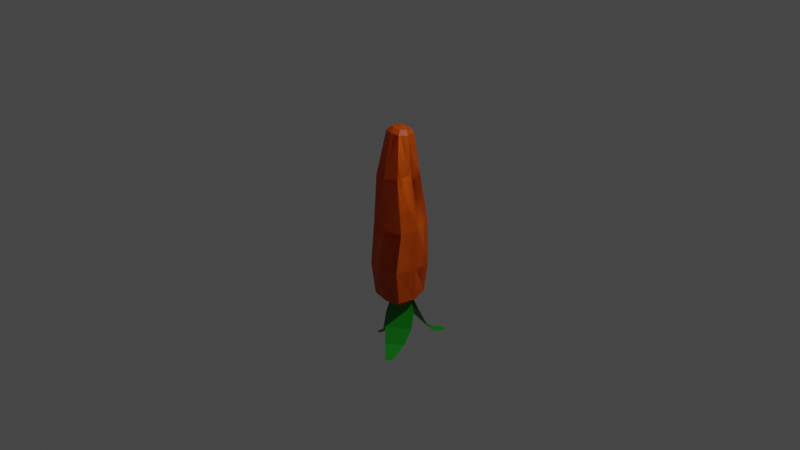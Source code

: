# Source: bullet_carrot.blend  (saved by Blender 2.90.8; exported with 4.5.12 LTS)
import bpy
from mathutils import Matrix  # noqa: F401  (used for matrix-valued properties, if any)

bpy.ops.wm.read_factory_settings(use_empty=True)
scene = bpy.context.scene
scene.name = 'Scene'

# ---- collections
col_collection = bpy.data.collections.new('Collection'); scene.collection.children.link(col_collection)
col_carrot = bpy.data.collections.new('carrot'); scene.collection.children.link(col_carrot)

# ---- materials (node trees are filled in below, after node groups)
mat_green = bpy.data.materials.new('green')
mat_green.use_transparent_shadow = False
mat_carrot = bpy.data.materials.new('carrot')
mat_carrot.alpha_threshold = 0.0
mat_carrot.use_transparent_shadow = False
mat_carrot.line_color = (0.0, 0.0, 0.0, 1.0)

# ---- material node trees
mat_green.use_nodes = True; mat_green.node_tree.nodes.clear()
_N = mat_green.node_tree.nodes; _L = mat_green.node_tree.links
n0 = _N.new('ShaderNodeBsdfPrincipled'); n0.name = 'Principled BSDF'; n0.location = (10, 300)
n0.distribution = 'GGX'
n0.subsurface_method = 'BURLEY'
n0.inputs[0].default_value = (0.0, 0.2284, 0.002725, 1.0)
n0.inputs[3].default_value = 1.45
n0.inputs[27].default_value = (0.0, 0.0, 0.0, 1.0)
n0.inputs[28].default_value = 1.0
n1 = _N.new('ShaderNodeOutputMaterial'); n1.name = 'Material Output'; n1.location = (300, 300)
_L.new(n0.outputs[0], n1.inputs[0])
n1.is_active_output = True
mat_carrot.use_nodes = True; mat_carrot.node_tree.nodes.clear()
_N = mat_carrot.node_tree.nodes; _L = mat_carrot.node_tree.links
n0 = _N.new('ShaderNodeOutputMaterial'); n0.name = 'Material Output'; n0.location = (300, 300)
n1 = _N.new('ShaderNodeBsdfPrincipled'); n1.name = 'Principled BSDF'; n1.location = (10, 300)
n1.distribution = 'GGX'
n1.subsurface_method = 'BURLEY'
n1.inputs[0].default_value = (0.8, 0.1265, 0.0, 1.0)
n1.inputs[2].default_value = 0.4
n1.inputs[3].default_value = 1.45
n1.inputs[27].default_value = (0.0, 0.0, 0.0, 1.0)
n1.inputs[28].default_value = 1.0
_L.new(n1.outputs[0], n0.inputs[0])
n0.is_active_output = True

# ---- world
world_world = bpy.data.worlds.new('World'); scene.world = world_world
world_world.use_nodes = True; world_world.node_tree.nodes.clear()
_N = world_world.node_tree.nodes; _L = world_world.node_tree.links
n0 = _N.new('ShaderNodeOutputWorld'); n0.name = 'World Output'; n0.location = (300, 300)
n1 = _N.new('ShaderNodeBackground'); n1.name = 'Background'; n1.location = (10, 300)
n1.inputs[0].default_value = (0.05088, 0.05088, 0.05088, 1.0)
_L.new(n1.outputs[0], n0.inputs[0])
n0.is_active_output = True
world_world.color = (0.05088, 0.05088, 0.05088)
world_world.use_sun_shadow = False
world_world.sun_shadow_jitter_overblur = 0.0

# ---- cameras
cam_camera = bpy.data.cameras.new('Camera')
cam_camera.clip_end = 100.0
cam_camera.ortho_scale = 7.314

# ---- lights
light_light = bpy.data.lights.new('Light', 'POINT')
light_light.transmission_factor = 0.0
light_light.energy = 1000.0
light_light.shadow_soft_size = 0.1
light_light.shadow_maximum_resolution = 0.006
light_light.use_absolute_resolution = True

# ---- meshes
me_plane = bpy.data.meshes.new('Plane')
me_plane.from_pydata([(-0.03445, -0.0874, -0.9003), (-0.05383, -0.1391, -1.059), (-0.03445, 0.06839, -0.9003), (-0.05383, 0.1312, -1.059), (-0.1005, -0.1273, -1.239), (-0.1005, 0.1582, -1.239), (-0.1803, -0.0762, -1.392), (-0.1803, 0.1348, -1.392), (-0.292, -0.01586, -1.479), (-0.292, 0.0967, -1.479), (-0.3638, 0.01154, -1.506), (-0.3638, 0.08038, -1.506)], [], [(0, 1, 3, 2), (3, 1, 4, 5), (5, 4, 6, 7), (7, 6, 8, 9), (9, 8, 10, 11)])
_uv = me_plane.uv_layers.new(name='UVMap')
_uv.uv.foreach_set('vector', [0.0, 0.0, 1.0, 0.0, 1.0, 1.0, 0.0, 1.0, 1.0, 1.0, 1.0, 0.0, 1.0, 0.0, 1.0, 1.0, 1.0, 1.0, 1.0, 0.0, 1.0, 0.0, 1.0, 1.0, 1.0, 1.0, 1.0, 0.0, 1.0, 0.0, 1.0, 1.0, 1.0, 1.0, 1.0, 0.0, 1.0, 0.0, 1.0, 1.0])
me_plane.materials.append(mat_green)
me_plane.use_remesh_fix_poles = True
me_plane.use_remesh_preserve_attributes = False
me_plane.use_mirror_vertex_groups = False
me_plane.update()
me_plane_001 = bpy.data.meshes.new('Plane.001')
me_plane_001.from_pydata([(-0.003732, 0.07982, -0.8777), (-0.05142, 0.1373, -1.028), (0.1498, 0.054, -0.8827), (0.215, 0.09254, -1.036), (-0.03188, 0.2151, -1.197), (0.2495, 0.1678, -1.206), (0.03193, 0.313, -1.333), (0.2399, 0.278, -1.34), (0.1103, 0.4277, -1.4), (0.2212, 0.409, -1.403), (0.1494, 0.4976, -1.413), (0.2172, 0.4862, -1.415)], [], [(0, 1, 3, 2), (3, 1, 4, 5), (5, 4, 6, 7), (7, 6, 8, 9), (9, 8, 10, 11)])
_uv = me_plane_001.uv_layers.new(name='UVMap')
_uv.uv.foreach_set('vector', [0.0, 0.0, 1.0, 0.0, 1.0, 1.0, 0.0, 1.0, 1.0, 1.0, 1.0, 0.0, 1.0, 0.0, 1.0, 1.0, 1.0, 1.0, 1.0, 0.0, 1.0, 0.0, 1.0, 1.0, 1.0, 1.0, 1.0, 0.0, 1.0, 0.0, 1.0, 1.0, 1.0, 1.0, 1.0, 0.0, 1.0, 0.0, 1.0, 1.0])
me_plane_001.materials.append(mat_green)
me_plane_001.use_remesh_fix_poles = True
me_plane_001.use_remesh_preserve_attributes = False
me_plane_001.use_mirror_vertex_groups = False
me_plane_001.update()
me_plane_002 = bpy.data.meshes.new('Plane.002')
me_plane_002.from_pydata([(0.1264, 0.03707, -0.872), (0.2, 0.02428, -1.022), (-0.007138, -0.04298, -0.877), (-0.03168, -0.1146, -1.031), (0.2356, -0.04755, -1.191), (-0.009079, -0.1942, -1.2), (0.2507, -0.1634, -1.328), (0.06974, -0.2719, -1.335), (0.2655, -0.3015, -1.394), (0.169, -0.3593, -1.398), (0.2812, -0.3801, -1.407), (0.2221, -0.4155, -1.409)], [], [(0, 1, 3, 2), (3, 1, 4, 5), (5, 4, 6, 7), (7, 6, 8, 9), (9, 8, 10, 11)])
_uv = me_plane_002.uv_layers.new(name='UVMap')
_uv.uv.foreach_set('vector', [0.0, 0.0, 1.0, 0.0, 1.0, 1.0, 0.0, 1.0, 1.0, 1.0, 1.0, 0.0, 1.0, 0.0, 1.0, 1.0, 1.0, 1.0, 1.0, 0.0, 1.0, 0.0, 1.0, 1.0, 1.0, 1.0, 1.0, 0.0, 1.0, 0.0, 1.0, 1.0, 1.0, 1.0, 1.0, 0.0, 1.0, 0.0, 1.0, 1.0])
me_plane_002.materials.append(mat_green)
me_plane_002.use_remesh_fix_poles = True
me_plane_002.use_remesh_preserve_attributes = False
me_plane_002.use_mirror_vertex_groups = False
me_plane_002.update()
me_cube = bpy.data.meshes.new('Cube')
me_cube.from_pydata([(0.09732, 0.1203, -0.9335), (-0.1011, 0.1067, -0.9335), (0.1109, -0.1049, -0.9335), (-0.09365, -0.1119, -0.9335), (0.06725, 0.08583, 0.98), (-0.05469, 0.08769, 0.9893), (0.06545, -0.05164, 0.9986), (-0.05993, -0.04547, 1.008), (-0.07953, 0.02207, 1.0), (0.1353, 0.005148, -0.9335), (0.08529, 0.01395, 0.9882), (-0.1336, -0.004066, -0.9335), (-0.003784, 0.135, -0.9335), (-0.0003449, -0.06388, 1.005), (0.005431, -0.1339, -0.9335), (0.0061, 0.0999, 0.9829), (0.0008235, 0.0005411, -0.9575), (0.004253, 0.02036, 1.012), (-0.2005, 0.2351, -0.5513), (0.1776, -0.2067, -0.4864), (-0.2202, -0.1908, -0.5228), (0.1865, 0.2329, -0.5168), (-0.2809, 0.02458, -0.5435), (0.2421, 0.003579, -0.4956), (-0.007286, 0.276, -0.537), (-0.03153, -0.2479, -0.502), (-0.1589, -0.1892, -0.8467), (0.1624, 0.2014, -0.8467), (0.2262, 0.00768, -0.8467), (-0.007696, 0.2261, -0.8467), (-0.1715, 0.1785, -0.8467), (0.1853, -0.1774, -0.8467), (-0.2261, -0.007819, -0.8467), (0.007803, -0.2263, -0.8467), (-0.1621, 0.1336, 0.5321), (0.146, -0.1606, 0.5222), (-0.2042, -0.02355, 0.5101), (-0.00249, -0.2039, 0.5051), (-0.1437, -0.175, 0.4971), (0.1187, 0.1573, 0.5575), (0.1766, -0.004579, 0.543), (-0.02512, 0.1758, 0.5481), (-0.153, -0.2046, -0.02059), (0.1782, 0.2301, -0.02987), (0.254, 0.02376, -0.04715), (-0.005529, 0.2497, -0.01179), (-0.1799, 0.1915, 0.001553), (0.2166, -0.1776, -0.05366), (-0.2319, -0.0117, -0.003684), (0.02758, -0.2376, -0.03904), (-0.08673, 0.1151, 0.9404), (0.09189, -0.09203, 0.9541), (-0.1237, 0.01755, 0.9563), (-0.005936, -0.1102, 0.9642), (-0.09452, -0.08286, 0.9675), (0.09455, 0.1124, 0.9265), (0.1214, 0.005485, 0.9387), (0.003646, 0.1333, 0.9308)], [], [(56, 10, 6, 51), (53, 51, 6, 13), (17, 10, 4, 15), (32, 11, 3, 26), (16, 9, 2, 14), (29, 27, 0, 12), (12, 0, 9, 16), (30, 1, 11, 32), (13, 6, 10, 17), (55, 4, 10, 56), (7, 13, 17, 8), (1, 12, 16, 11), (30, 29, 12, 1), (11, 16, 14, 3), (8, 17, 15, 5), (54, 53, 13, 7), (26, 33, 25, 20), (46, 45, 24, 18), (27, 21, 23, 28), (46, 18, 22, 48), (45, 43, 21, 24), (48, 22, 20, 42), (33, 31, 19, 25), (28, 23, 19, 31), (9, 28, 31, 2), (14, 2, 31, 33), (0, 27, 28, 9), (3, 14, 33, 26), (18, 24, 29, 30), (18, 30, 32, 22), (24, 21, 27, 29), (22, 32, 26, 20), (52, 36, 38, 54), (57, 55, 39, 41), (50, 34, 36, 52), (50, 57, 41, 34), (42, 49, 37, 38), (43, 39, 40, 44), (49, 47, 35, 37), (44, 40, 35, 47), (23, 44, 47, 19), (25, 19, 47, 49), (21, 43, 44, 23), (20, 25, 49, 42), (36, 48, 42, 38), (41, 39, 43, 45), (34, 46, 48, 36), (34, 41, 45, 46), (5, 15, 57, 50), (5, 50, 52, 8), (15, 4, 55, 57), (8, 52, 54, 7), (38, 37, 53, 54), (39, 55, 56, 40), (37, 35, 51, 53), (40, 56, 51, 35)])
_uv = me_cube.uv_layers.new(name='UVMap')
_uv.uv.foreach_set('vector', [0.8679, 0.625, 0.875, 0.625, 0.875, 0.75, 0.8679, 0.75, 0.5, 0.9929, 0.625, 0.9929, 0.625, 1.0, 0.5, 1.0, 0.5, 0.125, 0.625, 0.125, 0.625, 0.25, 0.5, 0.25, 0.3125, 0.625, 0.375, 0.625, 0.375, 0.75, 0.3125, 0.75, 0.5, 0.625, 0.625, 0.625, 0.625, 0.75, 0.5, 0.75, 0.5, 0.4375, 0.625, 0.4375, 0.625, 0.5, 0.5, 0.5, 0.5, 0.5, 0.625, 0.5, 0.625, 0.625, 0.5, 0.625, 0.3125, 0.5, 0.375, 0.5, 0.375, 0.625, 0.3125, 0.625, 0.5, 0.0, 0.625, 0.0, 0.625, 0.125, 0.5, 0.125, 0.8679, 0.5, 0.875, 0.5, 0.875, 0.625, 0.8679, 0.625, 0.375, 0.0, 0.5, 0.0, 0.5, 0.125, 0.375, 0.125, 0.375, 0.5, 0.5, 0.5, 0.5, 0.625, 0.375, 0.625, 0.375, 0.4375, 0.5, 0.4375, 0.5, 0.5, 0.375, 0.5, 0.375, 0.625, 0.5, 0.625, 0.5, 0.75, 0.375, 0.75, 0.375, 0.125, 0.5, 0.125, 0.5, 0.25, 0.375, 0.25, 0.375, 0.9929, 0.5, 0.9929, 0.5, 1.0, 0.375, 1.0, 0.375, 0.8125, 0.5, 0.8125, 0.5, 0.875, 0.375, 0.875, 0.375, 0.3438, 0.5, 0.3438, 0.5, 0.375, 0.375, 0.375, 0.6875, 0.5, 0.75, 0.5, 0.75, 0.625, 0.6875, 0.625, 0.2188, 0.5, 0.25, 0.5, 0.25, 0.625, 0.2188, 0.625, 0.5, 0.3438, 0.625, 0.3438, 0.625, 0.375, 0.5, 0.375, 0.2188, 0.625, 0.25, 0.625, 0.25, 0.75, 0.2188, 0.75, 0.5, 0.8125, 0.625, 0.8125, 0.625, 0.875, 0.5, 0.875, 0.6875, 0.625, 0.75, 0.625, 0.75, 0.75, 0.6875, 0.75, 0.625, 0.625, 0.6875, 0.625, 0.6875, 0.75, 0.625, 0.75, 0.5, 0.75, 0.625, 0.75, 0.625, 0.8125, 0.5, 0.8125, 0.625, 0.5, 0.6875, 0.5, 0.6875, 0.625, 0.625, 0.625, 0.375, 0.75, 0.5, 0.75, 0.5, 0.8125, 0.375, 0.8125, 0.375, 0.375, 0.5, 0.375, 0.5, 0.4375, 0.375, 0.4375, 0.25, 0.5, 0.3125, 0.5, 0.3125, 0.625, 0.25, 0.625, 0.5, 0.375, 0.625, 0.375, 0.625, 0.4375, 0.5, 0.4375, 0.25, 0.625, 0.3125, 0.625, 0.3125, 0.75, 0.25, 0.75, 0.1321, 0.625, 0.1875, 0.625, 0.1875, 0.75, 0.1321, 0.75, 0.5, 0.2571, 0.625, 0.2571, 0.625, 0.3125, 0.5, 0.3125, 0.1321, 0.5, 0.1875, 0.5, 0.1875, 0.625, 0.1321, 0.625, 0.375, 0.2571, 0.5, 0.2571, 0.5, 0.3125, 0.375, 0.3125, 0.375, 0.9062, 0.5, 0.9062, 0.5, 0.9375, 0.375, 0.9375, 0.7812, 0.5, 0.8125, 0.5, 0.8125, 0.625, 0.7812, 0.625, 0.5, 0.9062, 0.625, 0.9062, 0.625, 0.9375, 0.5, 0.9375, 0.7812, 0.625, 0.8125, 0.625, 0.8125, 0.75, 0.7812, 0.75, 0.75, 0.625, 0.7812, 0.625, 0.7812, 0.75, 0.75, 0.75, 0.5, 0.875, 0.625, 0.875, 0.625, 0.9062, 0.5, 0.9062, 0.75, 0.5, 0.7812, 0.5, 0.7812, 0.625, 0.75, 0.625, 0.375, 0.875, 0.5, 0.875, 0.5, 0.9062, 0.375, 0.9062, 0.1875, 0.625, 0.2188, 0.625, 0.2188, 0.75, 0.1875, 0.75, 0.5, 0.3125, 0.625, 0.3125, 0.625, 0.3438, 0.5, 0.3438, 0.1875, 0.5, 0.2188, 0.5, 0.2188, 0.625, 0.1875, 0.625, 0.375, 0.3125, 0.5, 0.3125, 0.5, 0.3438, 0.375, 0.3438, 0.375, 0.25, 0.5, 0.25, 0.5, 0.2571, 0.375, 0.2571, 0.125, 0.5, 0.1321, 0.5, 0.1321, 0.625, 0.125, 0.625, 0.5, 0.25, 0.625, 0.25, 0.625, 0.2571, 0.5, 0.2571, 0.125, 0.625, 0.1321, 0.625, 0.1321, 0.75, 0.125, 0.75, 0.375, 0.9375, 0.5, 0.9375, 0.5, 0.9929, 0.375, 0.9929, 0.8125, 0.5, 0.8679, 0.5, 0.8679, 0.625, 0.8125, 0.625, 0.5, 0.9375, 0.625, 0.9375, 0.625, 0.9929, 0.5, 0.9929, 0.8125, 0.625, 0.8679, 0.625, 0.8679, 0.75, 0.8125, 0.75])
me_cube.materials.append(mat_carrot)
me_cube.use_remesh_preserve_volume = False
me_cube.use_remesh_preserve_attributes = False
me_cube.use_mirror_vertex_groups = False
me_cube.update()
me_cube_001 = bpy.data.meshes.new('Cube.001')
me_cube_001.from_pydata([(0.09732, 0.1203, -0.9335), (-0.1011, 0.1067, -0.9335), (0.1109, -0.1049, -0.9335), (-0.09365, -0.1119, -0.9335), (0.06725, 0.08583, 0.98), (-0.05469, 0.08769, 0.9893), (0.06545, -0.05164, 0.9986), (-0.05993, -0.04547, 1.008), (-0.07953, 0.02207, 1.0), (0.1353, 0.005148, -0.9335), (0.08529, 0.01395, 0.9882), (-0.1336, -0.004066, -0.9335), (-0.003784, 0.135, -0.9335), (-0.0003449, -0.06388, 1.005), (0.005431, -0.1339, -0.9335), (0.0061, 0.0999, 0.9829), (0.0008235, 0.0005411, -0.9575), (0.004253, 0.02036, 1.012), (-0.2005, 0.2351, -0.5513), (0.1776, -0.2067, -0.4864), (-0.2202, -0.1908, -0.5228), (0.1865, 0.2329, -0.5168), (-0.2809, 0.02458, -0.5435), (0.2421, 0.003579, -0.4956), (-0.007286, 0.276, -0.537), (-0.03153, -0.2479, -0.502), (-0.1589, -0.1892, -0.8467), (0.1624, 0.2014, -0.8467), (0.2262, 0.00768, -0.8467), (-0.007696, 0.2261, -0.8467), (-0.1715, 0.1785, -0.8467), (0.1853, -0.1774, -0.8467), (-0.2261, -0.007819, -0.8467), (0.007803, -0.2263, -0.8467), (-0.1621, 0.1336, 0.5321), (0.146, -0.1606, 0.5222), (-0.2042, -0.02355, 0.5101), (-0.00249, -0.2039, 0.5051), (-0.1437, -0.175, 0.4971), (0.1187, 0.1573, 0.5575), (0.1766, -0.004579, 0.543), (-0.02512, 0.1758, 0.5481), (-0.153, -0.2046, -0.02059), (0.1782, 0.2301, -0.02987), (0.254, 0.02376, -0.04715), (-0.005529, 0.2497, -0.01179), (-0.1799, 0.1915, 0.001553), (0.2166, -0.1776, -0.05366), (-0.2319, -0.0117, -0.003684), (0.02758, -0.2376, -0.03904), (-0.08673, 0.1151, 0.9404), (0.09189, -0.09203, 0.9541), (-0.1237, 0.01755, 0.9563), (-0.005936, -0.1102, 0.9642), (-0.09452, -0.08286, 0.9675), (0.09455, 0.1124, 0.9265), (0.1214, 0.005485, 0.9387), (0.003646, 0.1333, 0.9308)], [], [(56, 10, 6, 51), (53, 51, 6, 13), (17, 10, 4, 15), (32, 11, 3, 26), (16, 9, 2, 14), (29, 27, 0, 12), (12, 0, 9, 16), (30, 1, 11, 32), (13, 6, 10, 17), (55, 4, 10, 56), (7, 13, 17, 8), (1, 12, 16, 11), (30, 29, 12, 1), (11, 16, 14, 3), (8, 17, 15, 5), (54, 53, 13, 7), (26, 33, 25, 20), (46, 45, 24, 18), (27, 21, 23, 28), (46, 18, 22, 48), (45, 43, 21, 24), (48, 22, 20, 42), (33, 31, 19, 25), (28, 23, 19, 31), (9, 28, 31, 2), (14, 2, 31, 33), (0, 27, 28, 9), (3, 14, 33, 26), (18, 24, 29, 30), (18, 30, 32, 22), (24, 21, 27, 29), (22, 32, 26, 20), (52, 36, 38, 54), (57, 55, 39, 41), (50, 34, 36, 52), (50, 57, 41, 34), (42, 49, 37, 38), (43, 39, 40, 44), (49, 47, 35, 37), (44, 40, 35, 47), (23, 44, 47, 19), (25, 19, 47, 49), (21, 43, 44, 23), (20, 25, 49, 42), (36, 48, 42, 38), (41, 39, 43, 45), (34, 46, 48, 36), (34, 41, 45, 46), (5, 15, 57, 50), (5, 50, 52, 8), (15, 4, 55, 57), (8, 52, 54, 7), (38, 37, 53, 54), (39, 55, 56, 40), (37, 35, 51, 53), (40, 56, 51, 35)])
_uv = me_cube_001.uv_layers.new(name='UVMap')
_uv.uv.foreach_set('vector', [0.8679, 0.625, 0.875, 0.625, 0.875, 0.75, 0.8679, 0.75, 0.5, 0.9929, 0.625, 0.9929, 0.625, 1.0, 0.5, 1.0, 0.5, 0.125, 0.625, 0.125, 0.625, 0.25, 0.5, 0.25, 0.3125, 0.625, 0.375, 0.625, 0.375, 0.75, 0.3125, 0.75, 0.5, 0.625, 0.625, 0.625, 0.625, 0.75, 0.5, 0.75, 0.5, 0.4375, 0.625, 0.4375, 0.625, 0.5, 0.5, 0.5, 0.5, 0.5, 0.625, 0.5, 0.625, 0.625, 0.5, 0.625, 0.3125, 0.5, 0.375, 0.5, 0.375, 0.625, 0.3125, 0.625, 0.5, 0.0, 0.625, 0.0, 0.625, 0.125, 0.5, 0.125, 0.8679, 0.5, 0.875, 0.5, 0.875, 0.625, 0.8679, 0.625, 0.375, 0.0, 0.5, 0.0, 0.5, 0.125, 0.375, 0.125, 0.375, 0.5, 0.5, 0.5, 0.5, 0.625, 0.375, 0.625, 0.375, 0.4375, 0.5, 0.4375, 0.5, 0.5, 0.375, 0.5, 0.375, 0.625, 0.5, 0.625, 0.5, 0.75, 0.375, 0.75, 0.375, 0.125, 0.5, 0.125, 0.5, 0.25, 0.375, 0.25, 0.375, 0.9929, 0.5, 0.9929, 0.5, 1.0, 0.375, 1.0, 0.375, 0.8125, 0.5, 0.8125, 0.5, 0.875, 0.375, 0.875, 0.375, 0.3438, 0.5, 0.3438, 0.5, 0.375, 0.375, 0.375, 0.6875, 0.5, 0.75, 0.5, 0.75, 0.625, 0.6875, 0.625, 0.2188, 0.5, 0.25, 0.5, 0.25, 0.625, 0.2188, 0.625, 0.5, 0.3438, 0.625, 0.3438, 0.625, 0.375, 0.5, 0.375, 0.2188, 0.625, 0.25, 0.625, 0.25, 0.75, 0.2188, 0.75, 0.5, 0.8125, 0.625, 0.8125, 0.625, 0.875, 0.5, 0.875, 0.6875, 0.625, 0.75, 0.625, 0.75, 0.75, 0.6875, 0.75, 0.625, 0.625, 0.6875, 0.625, 0.6875, 0.75, 0.625, 0.75, 0.5, 0.75, 0.625, 0.75, 0.625, 0.8125, 0.5, 0.8125, 0.625, 0.5, 0.6875, 0.5, 0.6875, 0.625, 0.625, 0.625, 0.375, 0.75, 0.5, 0.75, 0.5, 0.8125, 0.375, 0.8125, 0.375, 0.375, 0.5, 0.375, 0.5, 0.4375, 0.375, 0.4375, 0.25, 0.5, 0.3125, 0.5, 0.3125, 0.625, 0.25, 0.625, 0.5, 0.375, 0.625, 0.375, 0.625, 0.4375, 0.5, 0.4375, 0.25, 0.625, 0.3125, 0.625, 0.3125, 0.75, 0.25, 0.75, 0.1321, 0.625, 0.1875, 0.625, 0.1875, 0.75, 0.1321, 0.75, 0.5, 0.2571, 0.625, 0.2571, 0.625, 0.3125, 0.5, 0.3125, 0.1321, 0.5, 0.1875, 0.5, 0.1875, 0.625, 0.1321, 0.625, 0.375, 0.2571, 0.5, 0.2571, 0.5, 0.3125, 0.375, 0.3125, 0.375, 0.9062, 0.5, 0.9062, 0.5, 0.9375, 0.375, 0.9375, 0.7812, 0.5, 0.8125, 0.5, 0.8125, 0.625, 0.7812, 0.625, 0.5, 0.9062, 0.625, 0.9062, 0.625, 0.9375, 0.5, 0.9375, 0.7812, 0.625, 0.8125, 0.625, 0.8125, 0.75, 0.7812, 0.75, 0.75, 0.625, 0.7812, 0.625, 0.7812, 0.75, 0.75, 0.75, 0.5, 0.875, 0.625, 0.875, 0.625, 0.9062, 0.5, 0.9062, 0.75, 0.5, 0.7812, 0.5, 0.7812, 0.625, 0.75, 0.625, 0.375, 0.875, 0.5, 0.875, 0.5, 0.9062, 0.375, 0.9062, 0.1875, 0.625, 0.2188, 0.625, 0.2188, 0.75, 0.1875, 0.75, 0.5, 0.3125, 0.625, 0.3125, 0.625, 0.3438, 0.5, 0.3438, 0.1875, 0.5, 0.2188, 0.5, 0.2188, 0.625, 0.1875, 0.625, 0.375, 0.3125, 0.5, 0.3125, 0.5, 0.3438, 0.375, 0.3438, 0.375, 0.25, 0.5, 0.25, 0.5, 0.2571, 0.375, 0.2571, 0.125, 0.5, 0.1321, 0.5, 0.1321, 0.625, 0.125, 0.625, 0.5, 0.25, 0.625, 0.25, 0.625, 0.2571, 0.5, 0.2571, 0.125, 0.625, 0.1321, 0.625, 0.1321, 0.75, 0.125, 0.75, 0.375, 0.9375, 0.5, 0.9375, 0.5, 0.9929, 0.375, 0.9929, 0.8125, 0.5, 0.8679, 0.5, 0.8679, 0.625, 0.8125, 0.625, 0.5, 0.9375, 0.625, 0.9375, 0.625, 0.9929, 0.5, 0.9929, 0.8125, 0.625, 0.8679, 0.625, 0.8679, 0.75, 0.8125, 0.75])
me_cube_001.materials.append(mat_carrot)
me_cube_001.use_remesh_preserve_volume = False
me_cube_001.use_remesh_preserve_attributes = False
me_cube_001.use_mirror_vertex_groups = False
me_cube_001.update()

# ---- objects
ob_light_noimp = bpy.data.objects.new('Light-noimp', light_light)
ob_camera_noimp = bpy.data.objects.new('Camera-noimp', cam_camera)
ob_plane = bpy.data.objects.new('Plane', me_plane)
ob_plane_001 = bpy.data.objects.new('Plane.001', me_plane_001)
ob_plane_002 = bpy.data.objects.new('Plane.002', me_plane_002)
ob_carrot = bpy.data.objects.new('carrot', me_cube)
ob_carrot_collision_convcolonly = bpy.data.objects.new('carrot_collision-convcolonly', me_cube_001)

# ---- transforms, parenting, visibility, modifiers, constraints
ob_light_noimp.location = (4.076, 1.005, 5.904)
ob_light_noimp.rotation_euler = (0.6503, 0.05522, 1.866)
ob_light_noimp.lock_rotations_4d = False
ob_light_noimp.empty_display_type = 'ARROWS'
ob_light_noimp.color = (0.0, 0.0, 0.0, 0.0)
ob_light_noimp.lineart.crease_threshold = 0.0
ob_camera_noimp.location = (7.359, -6.926, 4.958)
ob_camera_noimp.rotation_euler = (1.109, 0.0, 0.8149)
ob_camera_noimp.lock_rotations_4d = False
ob_camera_noimp.empty_display_type = 'ARROWS'
ob_camera_noimp.color = (0.0, 0.0, 0.0, 0.0)
ob_camera_noimp.display_type = 'WIRE'
ob_camera_noimp.lineart.crease_threshold = 0.0
ob_plane.location = (0.0, 0.0, 0.0)
ob_plane.lineart.crease_threshold = 0.0
ob_plane_001.location = (0.0, 0.0, 0.0)
ob_plane_001.lineart.crease_threshold = 0.0
ob_plane_002.location = (0.0, 0.0, 0.0)
ob_plane_002.lineart.crease_threshold = 0.0
ob_carrot.location = (0.0, 0.0, 0.0)
ob_carrot.lock_rotations_4d = False
ob_carrot.empty_display_type = 'ARROWS'
ob_carrot.lineart.crease_threshold = 0.0
ob_carrot_collision_convcolonly.location = (0.0, 0.0, 0.0)
ob_carrot_collision_convcolonly.lock_rotations_4d = False
ob_carrot_collision_convcolonly.empty_display_type = 'ARROWS'
ob_carrot_collision_convcolonly.lineart.crease_threshold = 0.0

# ---- collection membership
col_collection.objects.link(ob_light_noimp)
col_collection.objects.link(ob_camera_noimp)
col_carrot.objects.link(ob_plane)
col_carrot.objects.link(ob_plane_001)
col_carrot.objects.link(ob_plane_002)
col_carrot.objects.link(ob_carrot)
col_carrot.objects.link(ob_carrot_collision_convcolonly)

# ---- scene / render settings (as saved in the file)
scene.camera = ob_camera_noimp
scene.frame_start = 1; scene.frame_end = 250; scene.frame_set(1)
scene.render.engine = 'BLENDER_EEVEE_NEXT'
scene.cycles.use_denoising = False
scene.cycles.samples = 128
scene.cycles.sampling_pattern = 'TABULATED_SOBOL'
scene.cycles.use_adaptive_sampling = False
scene.cycles.use_light_tree = False
scene.view_settings.view_transform = 'Filmic'
bpy.context.view_layer.update()
